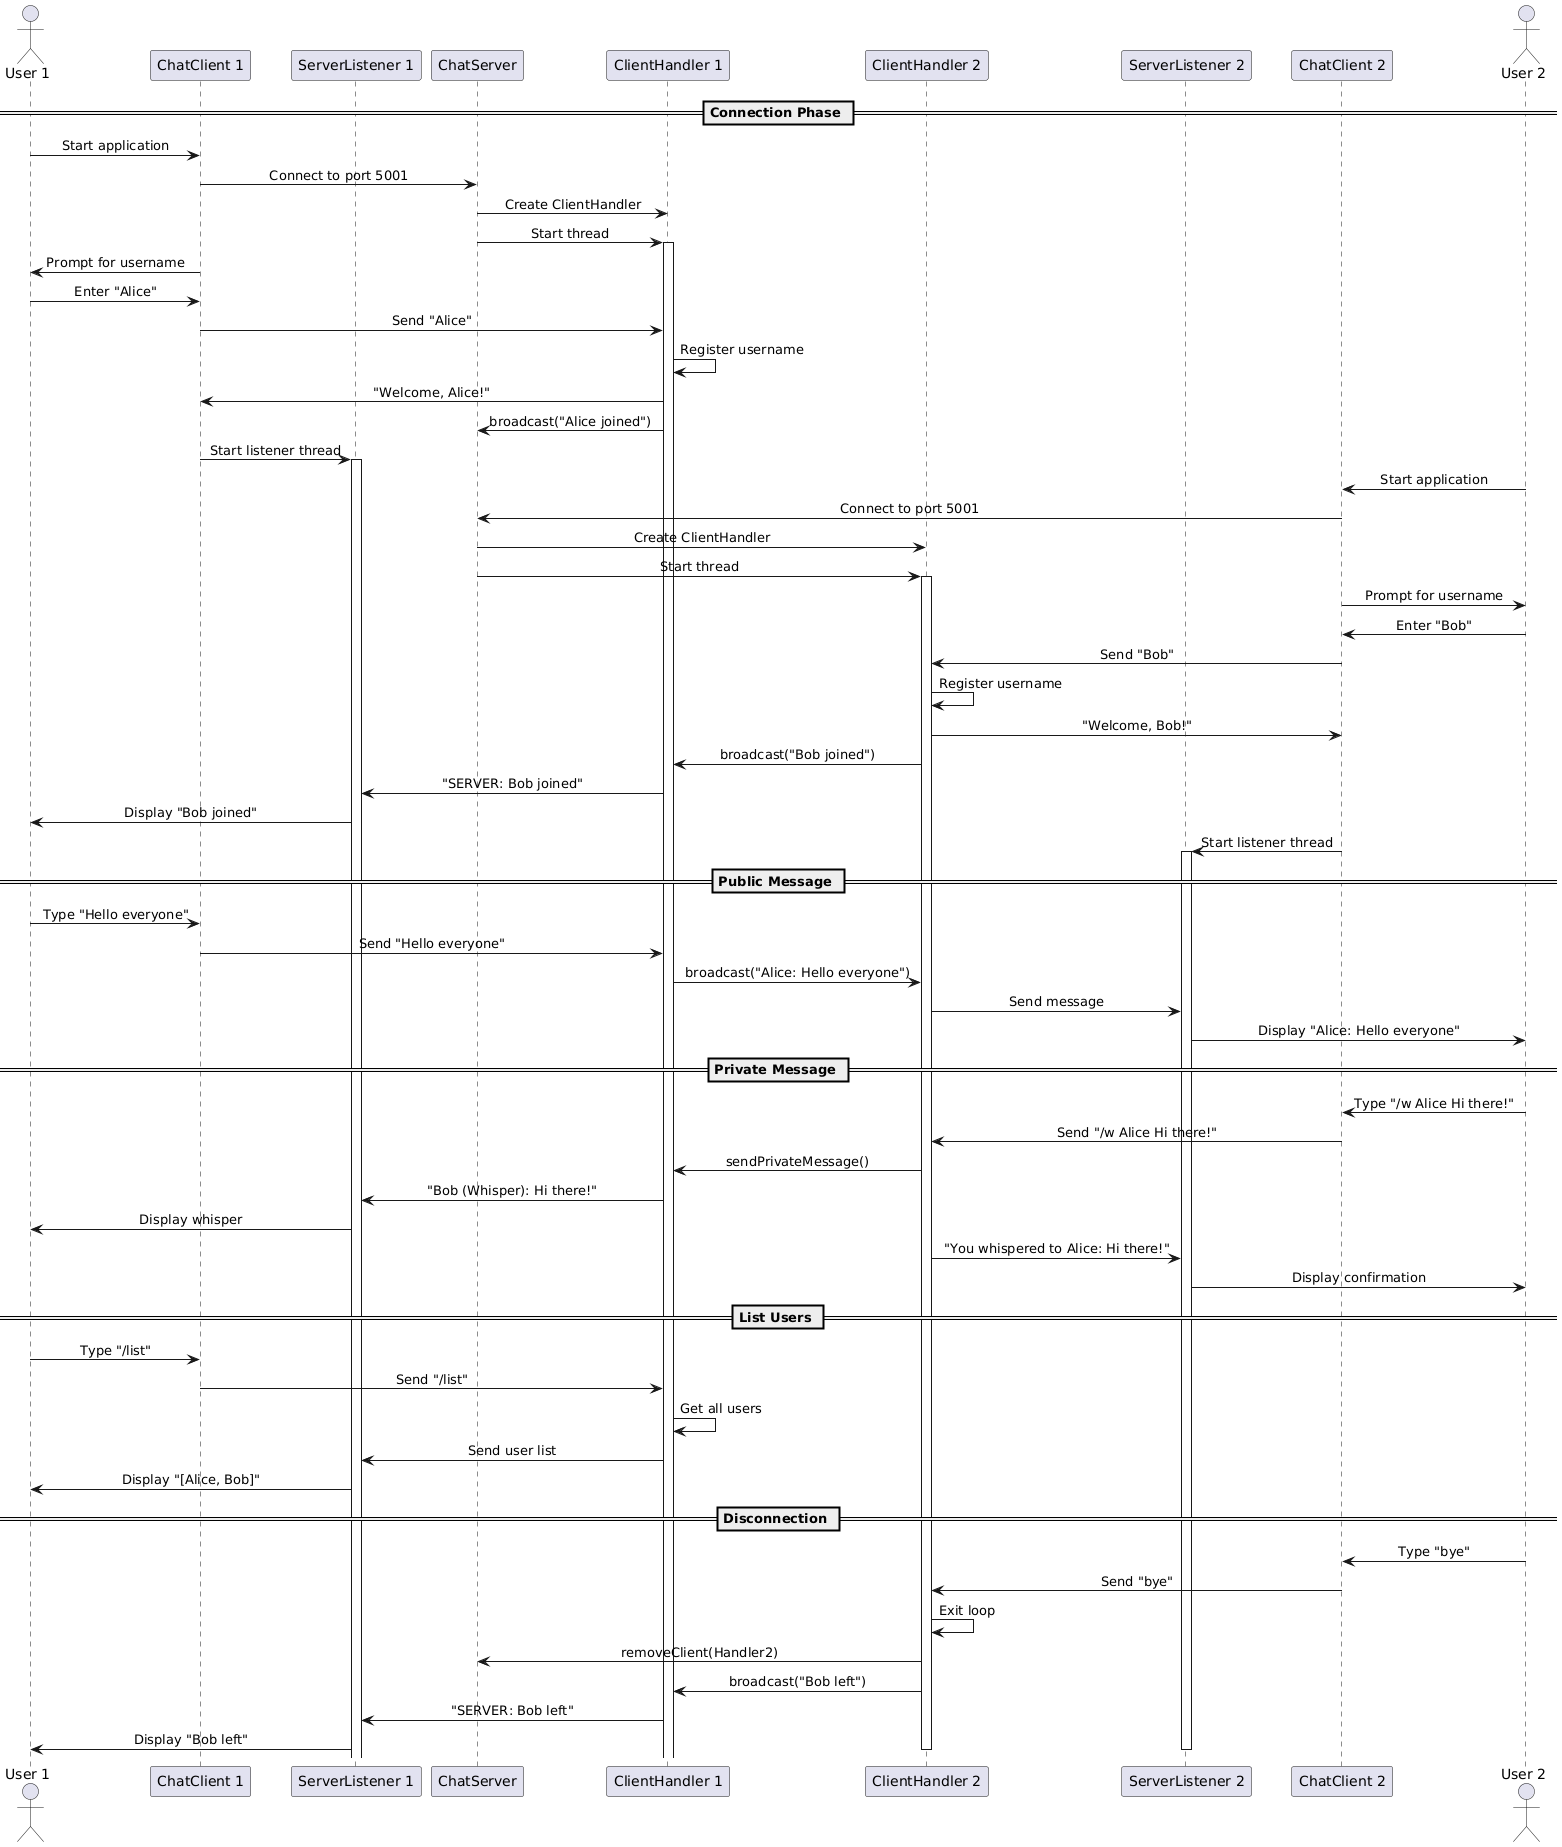

The diagram above was rendered by PlantUML. Its source (embedded in the PNG):
@startuml ChatSystem Sequence Diagram

skinparam sequenceMessageAlign center
skinparam backgroundColor #FFFFFF
skinparam shadowing false

actor "User 1" as User1
participant "ChatClient 1" as Client1
participant "ServerListener 1" as Listener1
participant ChatServer
participant "ClientHandler 1" as Handler1
participant "ClientHandler 2" as Handler2
participant "ServerListener 2" as Listener2
participant "ChatClient 2" as Client2
actor "User 2" as User2

== Connection Phase ==
User1 -> Client1: Start application
Client1 -> ChatServer: Connect to port 5001
ChatServer -> Handler1: Create ClientHandler
ChatServer -> Handler1: Start thread
activate Handler1

Client1 -> User1: Prompt for username
User1 -> Client1: Enter "Alice"
Client1 -> Handler1: Send "Alice"
Handler1 -> Handler1: Register username
Handler1 -> Client1: "Welcome, Alice!"
Handler1 -> ChatServer: broadcast("Alice joined")

Client1 -> Listener1: Start listener thread
activate Listener1

User2 -> Client2: Start application
Client2 -> ChatServer: Connect to port 5001
ChatServer -> Handler2: Create ClientHandler
ChatServer -> Handler2: Start thread
activate Handler2

Client2 -> User2: Prompt for username
User2 -> Client2: Enter "Bob"
Client2 -> Handler2: Send "Bob"
Handler2 -> Handler2: Register username
Handler2 -> Client2: "Welcome, Bob!"
Handler2 -> Handler1: broadcast("Bob joined")
Handler1 -> Listener1: "SERVER: Bob joined"
Listener1 -> User1: Display "Bob joined"

Client2 -> Listener2: Start listener thread
activate Listener2

== Public Message ==
User1 -> Client1: Type "Hello everyone"
Client1 -> Handler1: Send "Hello everyone"
Handler1 -> Handler2: broadcast("Alice: Hello everyone")
Handler2 -> Listener2: Send message
Listener2 -> User2: Display "Alice: Hello everyone"

== Private Message ==
User2 -> Client2: Type "/w Alice Hi there!"
Client2 -> Handler2: Send "/w Alice Hi there!"
Handler2 -> Handler1: sendPrivateMessage()
Handler1 -> Listener1: "Bob (Whisper): Hi there!"
Listener1 -> User1: Display whisper
Handler2 -> Listener2: "You whispered to Alice: Hi there!"
Listener2 -> User2: Display confirmation

== List Users ==
User1 -> Client1: Type "/list"
Client1 -> Handler1: Send "/list"
Handler1 -> Handler1: Get all users
Handler1 -> Listener1: Send user list
Listener1 -> User1: Display "[Alice, Bob]"

== Disconnection ==
User2 -> Client2: Type "bye"
Client2 -> Handler2: Send "bye"
Handler2 -> Handler2: Exit loop
Handler2 -> ChatServer: removeClient(Handler2)
Handler2 -> Handler1: broadcast("Bob left")
Handler1 -> Listener1: "SERVER: Bob left"
Listener1 -> User1: Display "Bob left"
deactivate Handler2
deactivate Listener2

@enduml